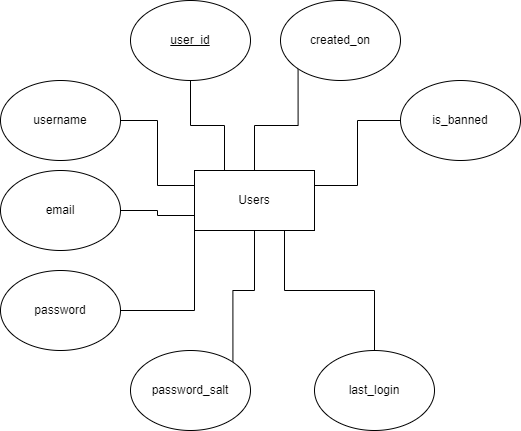

The diagram above was exported from draw.io. Its source (the exported page's mxGraphModel, read from the mxfile embedded in the PNG):
<mxGraphModel dx="1422" dy="867" grid="1" gridSize="10" guides="1" tooltips="1" connect="1" arrows="1" fold="1" page="1" pageScale="1" pageWidth="827" pageHeight="1169" math="0" shadow="0">
  <root>
    <mxCell id="0" />
    <mxCell id="1" parent="0" />
    <mxCell id="bpTxVvw_K2Gupg1_GOt_-1" value="Users" style="rounded=0;whiteSpace=wrap;html=1;" vertex="1" parent="1">
      <mxGeometry x="234" y="270" width="120" height="60" as="geometry" />
    </mxCell>
    <mxCell id="bpTxVvw_K2Gupg1_GOt_-17" style="edgeStyle=orthogonalEdgeStyle;rounded=0;orthogonalLoop=1;jettySize=auto;html=1;exitX=0.5;exitY=1;exitDx=0;exitDy=0;entryX=0.25;entryY=0;entryDx=0;entryDy=0;endArrow=none;endFill=0;" edge="1" parent="1" source="bpTxVvw_K2Gupg1_GOt_-2" target="bpTxVvw_K2Gupg1_GOt_-1">
      <mxGeometry relative="1" as="geometry" />
    </mxCell>
    <mxCell id="bpTxVvw_K2Gupg1_GOt_-2" value="&lt;u&gt;user_id&lt;/u&gt;" style="ellipse;whiteSpace=wrap;html=1;" vertex="1" parent="1">
      <mxGeometry x="170" y="100" width="120" height="80" as="geometry" />
    </mxCell>
    <mxCell id="bpTxVvw_K2Gupg1_GOt_-13" style="edgeStyle=orthogonalEdgeStyle;rounded=0;orthogonalLoop=1;jettySize=auto;html=1;exitX=1;exitY=0.5;exitDx=0;exitDy=0;entryX=0;entryY=0.25;entryDx=0;entryDy=0;endArrow=none;endFill=0;" edge="1" parent="1" source="bpTxVvw_K2Gupg1_GOt_-3" target="bpTxVvw_K2Gupg1_GOt_-1">
      <mxGeometry relative="1" as="geometry" />
    </mxCell>
    <mxCell id="bpTxVvw_K2Gupg1_GOt_-3" value="username" style="ellipse;whiteSpace=wrap;html=1;" vertex="1" parent="1">
      <mxGeometry x="40" y="180" width="120" height="80" as="geometry" />
    </mxCell>
    <mxCell id="bpTxVvw_K2Gupg1_GOt_-14" style="edgeStyle=orthogonalEdgeStyle;rounded=0;orthogonalLoop=1;jettySize=auto;html=1;exitX=1;exitY=0.5;exitDx=0;exitDy=0;entryX=0;entryY=0.75;entryDx=0;entryDy=0;endArrow=none;endFill=0;" edge="1" parent="1" source="bpTxVvw_K2Gupg1_GOt_-4" target="bpTxVvw_K2Gupg1_GOt_-1">
      <mxGeometry relative="1" as="geometry" />
    </mxCell>
    <mxCell id="bpTxVvw_K2Gupg1_GOt_-4" value="email" style="ellipse;whiteSpace=wrap;html=1;" vertex="1" parent="1">
      <mxGeometry x="40" y="270" width="120" height="80" as="geometry" />
    </mxCell>
    <mxCell id="bpTxVvw_K2Gupg1_GOt_-15" style="edgeStyle=orthogonalEdgeStyle;rounded=0;orthogonalLoop=1;jettySize=auto;html=1;exitX=1;exitY=0.5;exitDx=0;exitDy=0;entryX=0;entryY=1;entryDx=0;entryDy=0;endArrow=none;endFill=0;" edge="1" parent="1" source="bpTxVvw_K2Gupg1_GOt_-5" target="bpTxVvw_K2Gupg1_GOt_-1">
      <mxGeometry relative="1" as="geometry" />
    </mxCell>
    <mxCell id="bpTxVvw_K2Gupg1_GOt_-5" value="password" style="ellipse;whiteSpace=wrap;html=1;" vertex="1" parent="1">
      <mxGeometry x="40" y="370" width="120" height="80" as="geometry" />
    </mxCell>
    <mxCell id="bpTxVvw_K2Gupg1_GOt_-10" style="edgeStyle=orthogonalEdgeStyle;rounded=0;orthogonalLoop=1;jettySize=auto;html=1;exitX=0;exitY=1;exitDx=0;exitDy=0;endArrow=none;endFill=0;" edge="1" parent="1" source="bpTxVvw_K2Gupg1_GOt_-6" target="bpTxVvw_K2Gupg1_GOt_-1">
      <mxGeometry relative="1" as="geometry" />
    </mxCell>
    <mxCell id="bpTxVvw_K2Gupg1_GOt_-6" value="created_on" style="ellipse;whiteSpace=wrap;html=1;" vertex="1" parent="1">
      <mxGeometry x="320" y="100" width="120" height="80" as="geometry" />
    </mxCell>
    <mxCell id="bpTxVvw_K2Gupg1_GOt_-16" style="edgeStyle=orthogonalEdgeStyle;rounded=0;orthogonalLoop=1;jettySize=auto;html=1;exitX=1;exitY=0;exitDx=0;exitDy=0;entryX=0.5;entryY=1;entryDx=0;entryDy=0;endArrow=none;endFill=0;" edge="1" parent="1" source="bpTxVvw_K2Gupg1_GOt_-7" target="bpTxVvw_K2Gupg1_GOt_-1">
      <mxGeometry relative="1" as="geometry" />
    </mxCell>
    <mxCell id="bpTxVvw_K2Gupg1_GOt_-7" value="password_salt" style="ellipse;whiteSpace=wrap;html=1;" vertex="1" parent="1">
      <mxGeometry x="170" y="450" width="120" height="80" as="geometry" />
    </mxCell>
    <mxCell id="bpTxVvw_K2Gupg1_GOt_-11" style="edgeStyle=orthogonalEdgeStyle;rounded=0;orthogonalLoop=1;jettySize=auto;html=1;exitX=0;exitY=0.5;exitDx=0;exitDy=0;entryX=1;entryY=0.25;entryDx=0;entryDy=0;endArrow=none;endFill=0;" edge="1" parent="1" source="bpTxVvw_K2Gupg1_GOt_-8" target="bpTxVvw_K2Gupg1_GOt_-1">
      <mxGeometry relative="1" as="geometry" />
    </mxCell>
    <mxCell id="bpTxVvw_K2Gupg1_GOt_-8" value="is_banned" style="ellipse;whiteSpace=wrap;html=1;" vertex="1" parent="1">
      <mxGeometry x="440" y="180" width="120" height="80" as="geometry" />
    </mxCell>
    <mxCell id="bpTxVvw_K2Gupg1_GOt_-19" style="edgeStyle=orthogonalEdgeStyle;rounded=0;orthogonalLoop=1;jettySize=auto;html=1;exitX=0.5;exitY=0;exitDx=0;exitDy=0;entryX=0.75;entryY=1;entryDx=0;entryDy=0;endArrow=none;endFill=0;" edge="1" parent="1" source="bpTxVvw_K2Gupg1_GOt_-18" target="bpTxVvw_K2Gupg1_GOt_-1">
      <mxGeometry relative="1" as="geometry" />
    </mxCell>
    <mxCell id="bpTxVvw_K2Gupg1_GOt_-18" value="last_login" style="ellipse;whiteSpace=wrap;html=1;" vertex="1" parent="1">
      <mxGeometry x="354" y="450" width="120" height="80" as="geometry" />
    </mxCell>
  </root>
</mxGraphModel>